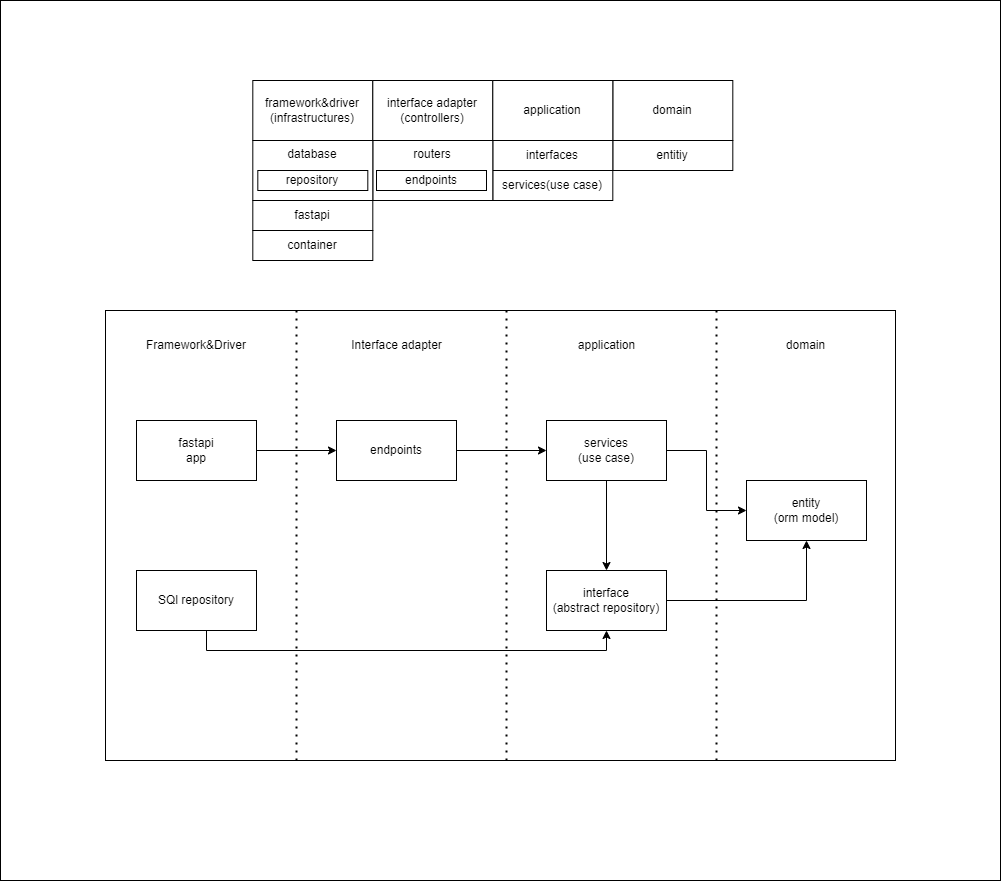

The diagram above was exported from draw.io. Its source (the exported page's mxGraphModel, read from the mxfile embedded in the PNG):
<mxGraphModel dx="2389" dy="837" grid="1" gridSize="10" guides="1" tooltips="1" connect="1" arrows="1" fold="1" page="1" pageScale="1" pageWidth="827" pageHeight="1169" math="0" shadow="0">
  <root>
    <mxCell id="0" />
    <mxCell id="1" parent="0" />
    <mxCell id="7JX1M_2F6x3zK0kmVkDM-54" value="" style="rounded=0;whiteSpace=wrap;html=1;labelBackgroundColor=none;" vertex="1" parent="1">
      <mxGeometry x="-86" y="10" width="1000" height="880" as="geometry" />
    </mxCell>
    <mxCell id="7JX1M_2F6x3zK0kmVkDM-10" value="entitiy" style="rounded=0;whiteSpace=wrap;html=1;" vertex="1" parent="1">
      <mxGeometry x="526.31" y="150" width="120" height="30" as="geometry" />
    </mxCell>
    <mxCell id="7JX1M_2F6x3zK0kmVkDM-11" value="framework&amp;amp;driver&lt;br&gt;(infrastructures)" style="rounded=0;whiteSpace=wrap;html=1;" vertex="1" parent="1">
      <mxGeometry x="166.31" y="90" width="120" height="60" as="geometry" />
    </mxCell>
    <mxCell id="7JX1M_2F6x3zK0kmVkDM-12" value="interfaces" style="rounded=0;whiteSpace=wrap;html=1;" vertex="1" parent="1">
      <mxGeometry x="406.31" y="150" width="120" height="30" as="geometry" />
    </mxCell>
    <mxCell id="7JX1M_2F6x3zK0kmVkDM-14" value="interface adapter&lt;br&gt;(controllers)" style="rounded=0;whiteSpace=wrap;html=1;" vertex="1" parent="1">
      <mxGeometry x="286.31" y="90" width="120" height="60" as="geometry" />
    </mxCell>
    <mxCell id="7JX1M_2F6x3zK0kmVkDM-15" value="domain" style="rounded=0;whiteSpace=wrap;html=1;" vertex="1" parent="1">
      <mxGeometry x="526.31" y="90" width="120" height="60" as="geometry" />
    </mxCell>
    <mxCell id="7JX1M_2F6x3zK0kmVkDM-17" value="application" style="rounded=0;whiteSpace=wrap;html=1;" vertex="1" parent="1">
      <mxGeometry x="406.31" y="90" width="120" height="60" as="geometry" />
    </mxCell>
    <mxCell id="7JX1M_2F6x3zK0kmVkDM-19" value="services(use case)" style="rounded=0;whiteSpace=wrap;html=1;" vertex="1" parent="1">
      <mxGeometry x="406.31" y="180" width="120" height="30" as="geometry" />
    </mxCell>
    <mxCell id="7JX1M_2F6x3zK0kmVkDM-20" value="routers" style="rounded=0;whiteSpace=wrap;html=1;verticalAlign=top;" vertex="1" parent="1">
      <mxGeometry x="286.31" y="150" width="120" height="60" as="geometry" />
    </mxCell>
    <mxCell id="7JX1M_2F6x3zK0kmVkDM-21" value="database" style="rounded=0;whiteSpace=wrap;html=1;verticalAlign=top;" vertex="1" parent="1">
      <mxGeometry x="166.31" y="150" width="120" height="60" as="geometry" />
    </mxCell>
    <mxCell id="7JX1M_2F6x3zK0kmVkDM-22" value="fastapi" style="rounded=0;whiteSpace=wrap;html=1;" vertex="1" parent="1">
      <mxGeometry x="166.31" y="210" width="120" height="30" as="geometry" />
    </mxCell>
    <mxCell id="7JX1M_2F6x3zK0kmVkDM-23" value="container" style="rounded=0;whiteSpace=wrap;html=1;" vertex="1" parent="1">
      <mxGeometry x="166.31" y="240" width="120" height="30" as="geometry" />
    </mxCell>
    <mxCell id="7JX1M_2F6x3zK0kmVkDM-25" value="repository" style="rounded=0;whiteSpace=wrap;html=1;" vertex="1" parent="1">
      <mxGeometry x="171.31" y="180" width="110" height="20" as="geometry" />
    </mxCell>
    <mxCell id="7JX1M_2F6x3zK0kmVkDM-43" value="endpoints" style="rounded=0;whiteSpace=wrap;html=1;" vertex="1" parent="1">
      <mxGeometry x="290" y="180" width="110" height="20" as="geometry" />
    </mxCell>
    <mxCell id="7JX1M_2F6x3zK0kmVkDM-45" value="" style="group" vertex="1" connectable="0" parent="1">
      <mxGeometry x="19" y="320" width="790" height="450" as="geometry" />
    </mxCell>
    <mxCell id="7JX1M_2F6x3zK0kmVkDM-44" value="" style="rounded=0;whiteSpace=wrap;html=1;labelBackgroundColor=none;" vertex="1" parent="7JX1M_2F6x3zK0kmVkDM-45">
      <mxGeometry width="790" height="450" as="geometry" />
    </mxCell>
    <mxCell id="7JX1M_2F6x3zK0kmVkDM-28" value="fastapi&lt;br&gt;app" style="rounded=0;whiteSpace=wrap;html=1;" vertex="1" parent="7JX1M_2F6x3zK0kmVkDM-45">
      <mxGeometry x="31" y="110" width="120" height="60" as="geometry" />
    </mxCell>
    <mxCell id="7JX1M_2F6x3zK0kmVkDM-30" value="SQl repository" style="rounded=0;whiteSpace=wrap;html=1;" vertex="1" parent="7JX1M_2F6x3zK0kmVkDM-45">
      <mxGeometry x="31" y="260" width="120" height="60" as="geometry" />
    </mxCell>
    <mxCell id="7JX1M_2F6x3zK0kmVkDM-31" value="endpoints" style="rounded=0;whiteSpace=wrap;html=1;" vertex="1" parent="7JX1M_2F6x3zK0kmVkDM-45">
      <mxGeometry x="231" y="110" width="120" height="60" as="geometry" />
    </mxCell>
    <mxCell id="7JX1M_2F6x3zK0kmVkDM-40" value="" style="edgeStyle=orthogonalEdgeStyle;rounded=0;orthogonalLoop=1;jettySize=auto;html=1;" edge="1" parent="7JX1M_2F6x3zK0kmVkDM-45" source="7JX1M_2F6x3zK0kmVkDM-28" target="7JX1M_2F6x3zK0kmVkDM-31">
      <mxGeometry relative="1" as="geometry" />
    </mxCell>
    <mxCell id="7JX1M_2F6x3zK0kmVkDM-34" value="interface&lt;br&gt;(abstract repository)" style="rounded=0;whiteSpace=wrap;html=1;" vertex="1" parent="7JX1M_2F6x3zK0kmVkDM-45">
      <mxGeometry x="441" y="260" width="120" height="60" as="geometry" />
    </mxCell>
    <mxCell id="7JX1M_2F6x3zK0kmVkDM-39" value="" style="edgeStyle=orthogonalEdgeStyle;rounded=0;orthogonalLoop=1;jettySize=auto;html=1;entryX=0.5;entryY=1;entryDx=0;entryDy=0;" edge="1" parent="7JX1M_2F6x3zK0kmVkDM-45" source="7JX1M_2F6x3zK0kmVkDM-30" target="7JX1M_2F6x3zK0kmVkDM-34">
      <mxGeometry relative="1" as="geometry">
        <Array as="points">
          <mxPoint x="101" y="340" />
          <mxPoint x="501" y="340" />
        </Array>
      </mxGeometry>
    </mxCell>
    <mxCell id="7JX1M_2F6x3zK0kmVkDM-38" value="" style="edgeStyle=orthogonalEdgeStyle;rounded=0;orthogonalLoop=1;jettySize=auto;html=1;" edge="1" parent="7JX1M_2F6x3zK0kmVkDM-45" source="7JX1M_2F6x3zK0kmVkDM-35" target="7JX1M_2F6x3zK0kmVkDM-34">
      <mxGeometry relative="1" as="geometry" />
    </mxCell>
    <mxCell id="7JX1M_2F6x3zK0kmVkDM-35" value="services&lt;br&gt;(use case)" style="rounded=0;whiteSpace=wrap;html=1;" vertex="1" parent="7JX1M_2F6x3zK0kmVkDM-45">
      <mxGeometry x="441" y="110" width="120" height="60" as="geometry" />
    </mxCell>
    <mxCell id="7JX1M_2F6x3zK0kmVkDM-41" value="" style="edgeStyle=orthogonalEdgeStyle;rounded=0;orthogonalLoop=1;jettySize=auto;html=1;" edge="1" parent="7JX1M_2F6x3zK0kmVkDM-45" source="7JX1M_2F6x3zK0kmVkDM-31" target="7JX1M_2F6x3zK0kmVkDM-35">
      <mxGeometry relative="1" as="geometry" />
    </mxCell>
    <mxCell id="7JX1M_2F6x3zK0kmVkDM-36" value="entity&lt;br&gt;(orm model)" style="rounded=0;whiteSpace=wrap;html=1;" vertex="1" parent="7JX1M_2F6x3zK0kmVkDM-45">
      <mxGeometry x="641" y="170" width="120" height="60" as="geometry" />
    </mxCell>
    <mxCell id="7JX1M_2F6x3zK0kmVkDM-37" value="" style="edgeStyle=orthogonalEdgeStyle;rounded=0;orthogonalLoop=1;jettySize=auto;html=1;" edge="1" parent="7JX1M_2F6x3zK0kmVkDM-45" source="7JX1M_2F6x3zK0kmVkDM-34" target="7JX1M_2F6x3zK0kmVkDM-36">
      <mxGeometry relative="1" as="geometry" />
    </mxCell>
    <mxCell id="7JX1M_2F6x3zK0kmVkDM-42" value="" style="edgeStyle=orthogonalEdgeStyle;rounded=0;orthogonalLoop=1;jettySize=auto;html=1;" edge="1" parent="7JX1M_2F6x3zK0kmVkDM-45" source="7JX1M_2F6x3zK0kmVkDM-35" target="7JX1M_2F6x3zK0kmVkDM-36">
      <mxGeometry relative="1" as="geometry" />
    </mxCell>
    <mxCell id="7JX1M_2F6x3zK0kmVkDM-46" value="" style="endArrow=none;dashed=1;html=1;dashPattern=1 3;strokeWidth=2;rounded=0;" edge="1" parent="7JX1M_2F6x3zK0kmVkDM-45">
      <mxGeometry width="50" height="50" relative="1" as="geometry">
        <mxPoint x="191" y="450" as="sourcePoint" />
        <mxPoint x="191" as="targetPoint" />
      </mxGeometry>
    </mxCell>
    <mxCell id="7JX1M_2F6x3zK0kmVkDM-47" value="" style="endArrow=none;dashed=1;html=1;dashPattern=1 3;strokeWidth=2;rounded=0;" edge="1" parent="7JX1M_2F6x3zK0kmVkDM-45">
      <mxGeometry width="50" height="50" relative="1" as="geometry">
        <mxPoint x="401" y="450" as="sourcePoint" />
        <mxPoint x="401" as="targetPoint" />
      </mxGeometry>
    </mxCell>
    <mxCell id="7JX1M_2F6x3zK0kmVkDM-48" value="" style="endArrow=none;dashed=1;html=1;dashPattern=1 3;strokeWidth=2;rounded=0;" edge="1" parent="7JX1M_2F6x3zK0kmVkDM-45">
      <mxGeometry width="50" height="50" relative="1" as="geometry">
        <mxPoint x="611" y="450" as="sourcePoint" />
        <mxPoint x="611" as="targetPoint" />
      </mxGeometry>
    </mxCell>
    <mxCell id="7JX1M_2F6x3zK0kmVkDM-50" value="Framework&amp;amp;Driver" style="text;html=1;strokeColor=none;fillColor=none;align=center;verticalAlign=middle;whiteSpace=wrap;rounded=0;labelBackgroundColor=none;" vertex="1" parent="7JX1M_2F6x3zK0kmVkDM-45">
      <mxGeometry x="61" y="20" width="60" height="30" as="geometry" />
    </mxCell>
    <mxCell id="7JX1M_2F6x3zK0kmVkDM-51" value="Interface adapter" style="text;html=1;strokeColor=none;fillColor=none;align=center;verticalAlign=middle;whiteSpace=wrap;rounded=0;labelBackgroundColor=none;" vertex="1" parent="7JX1M_2F6x3zK0kmVkDM-45">
      <mxGeometry x="231.5" y="20" width="119" height="30" as="geometry" />
    </mxCell>
    <mxCell id="7JX1M_2F6x3zK0kmVkDM-52" value="application" style="text;html=1;strokeColor=none;fillColor=none;align=center;verticalAlign=middle;whiteSpace=wrap;rounded=0;labelBackgroundColor=none;" vertex="1" parent="7JX1M_2F6x3zK0kmVkDM-45">
      <mxGeometry x="441.5" y="20" width="119" height="30" as="geometry" />
    </mxCell>
    <mxCell id="7JX1M_2F6x3zK0kmVkDM-53" value="domain" style="text;html=1;strokeColor=none;fillColor=none;align=center;verticalAlign=middle;whiteSpace=wrap;rounded=0;labelBackgroundColor=none;" vertex="1" parent="7JX1M_2F6x3zK0kmVkDM-45">
      <mxGeometry x="641" y="20" width="119" height="30" as="geometry" />
    </mxCell>
  </root>
</mxGraphModel>